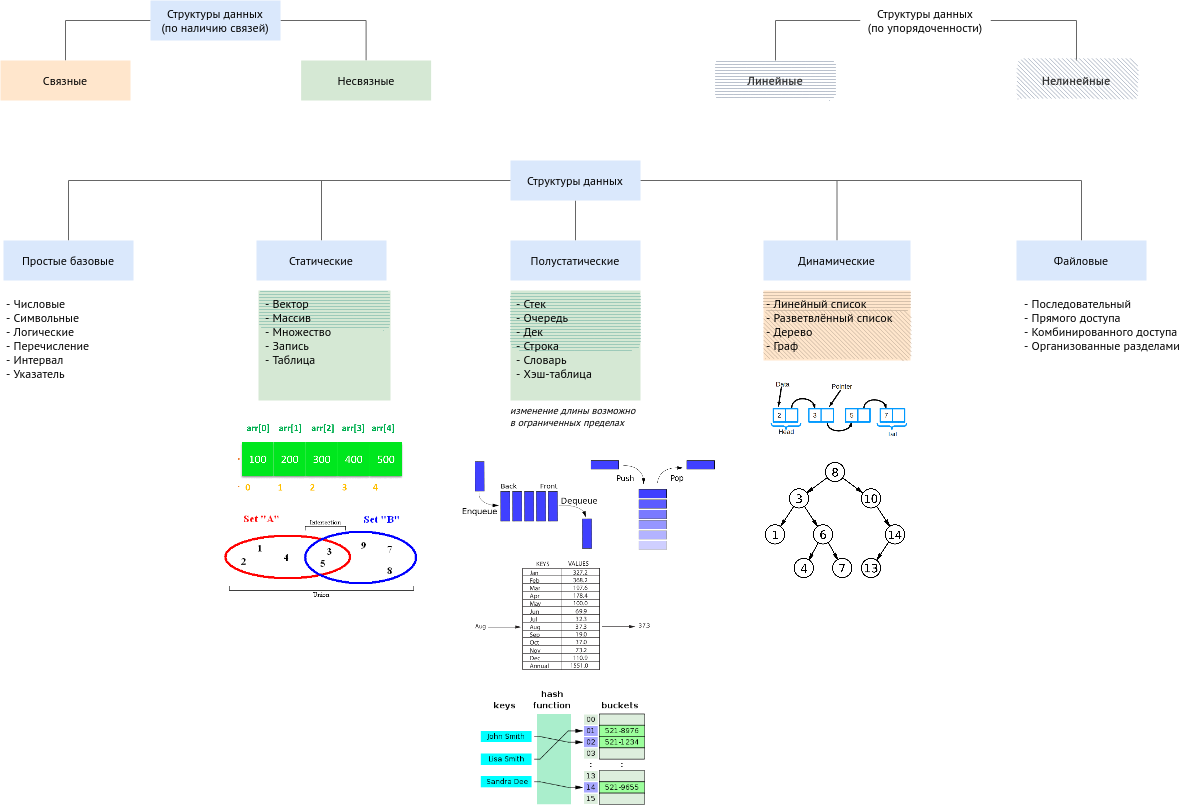

The diagram above was exported from draw.io. Its source (the exported page's mxGraphModel, read from the mxfile embedded in the PNG):
<mxGraphModel dx="2504" dy="1441" grid="1" gridSize="10" guides="1" tooltips="1" connect="1" arrows="1" fold="1" page="1" pageScale="1" pageWidth="850" pageHeight="1100" math="0" shadow="0">
  <root>
    <mxCell id="0" />
    <mxCell id="1" parent="0" />
    <mxCell id="9Fv7BeR0NjcMcxYBljjN-36" value="" style="whiteSpace=wrap;html=1;fillColor=#ffe6cc;strokeColor=none;fontFamily=PT Sans;fontSource=https%3A%2F%2Ffonts.googleapis.com%2Fcss%3Ffamily%3DPT%2BSans;" vertex="1" parent="1">
      <mxGeometry x="863" y="380" width="147" height="70" as="geometry" />
    </mxCell>
    <mxCell id="9Fv7BeR0NjcMcxYBljjN-53" value="" style="rounded=1;whiteSpace=wrap;html=1;strokeWidth=2;fillWeight=1;hachureGap=3;hachureAngle=45;fillColor=#C9B5A1;sketch=1;glass=0;labelBackgroundColor=default;fontFamily=PT Sans;fontSource=https%3A%2F%2Ffonts.googleapis.com%2Fcss%3Ffamily%3DPT%2BSans;jiggle=0;strokeColor=none;curveFitting=1;simplification=1;opacity=50;" vertex="1" parent="1">
      <mxGeometry x="863" y="400" width="147" height="50" as="geometry" />
    </mxCell>
    <mxCell id="9Fv7BeR0NjcMcxYBljjN-52" value="" style="rounded=1;whiteSpace=wrap;html=1;strokeWidth=2;fillWeight=1;hachureGap=3;hachureAngle=90;fillColor=#C9B5A1;sketch=1;glass=0;labelBackgroundColor=default;fontFamily=PT Sans;fontSource=https%3A%2F%2Ffonts.googleapis.com%2Fcss%3Ffamily%3DPT%2BSans;jiggle=0;strokeColor=none;opacity=50;" vertex="1" parent="1">
      <mxGeometry x="863" y="380" width="147" height="20" as="geometry" />
    </mxCell>
    <mxCell id="9Fv7BeR0NjcMcxYBljjN-40" value="" style="whiteSpace=wrap;html=1;fillColor=#d5e8d4;strokeColor=none;fontFamily=PT Sans;fontSource=https%3A%2F%2Ffonts.googleapis.com%2Fcss%3Ffamily%3DPT%2BSans;" vertex="1" parent="1">
      <mxGeometry x="358" y="380" width="132" height="110" as="geometry" />
    </mxCell>
    <mxCell id="9Fv7BeR0NjcMcxYBljjN-50" value="" style="rounded=1;whiteSpace=wrap;html=1;strokeWidth=2;fillWeight=1;hachureGap=3;hachureAngle=90;fillColor=#67AB9F;sketch=1;glass=0;labelBackgroundColor=default;fontFamily=PT Sans;fontSource=https%3A%2F%2Ffonts.googleapis.com%2Fcss%3Ffamily%3DPT%2BSans;jiggle=0;strokeColor=none;opacity=30;" vertex="1" parent="1">
      <mxGeometry x="359" y="380" width="130" height="40" as="geometry" />
    </mxCell>
    <mxCell id="9Fv7BeR0NjcMcxYBljjN-39" value="" style="whiteSpace=wrap;html=1;fillColor=#d5e8d4;strokeColor=none;fontFamily=PT Sans;fontSource=https%3A%2F%2Ffonts.googleapis.com%2Fcss%3Ffamily%3DPT%2BSans;" vertex="1" parent="1">
      <mxGeometry x="610" y="380" width="130" height="110" as="geometry" />
    </mxCell>
    <mxCell id="9Fv7BeR0NjcMcxYBljjN-48" value="" style="rounded=1;whiteSpace=wrap;html=1;strokeWidth=2;fillWeight=1;hachureGap=3;hachureAngle=90;fillColor=#67AB9F;sketch=1;glass=0;labelBackgroundColor=default;fontFamily=PT Sans;fontSource=https%3A%2F%2Ffonts.googleapis.com%2Fcss%3Ffamily%3DPT%2BSans;jiggle=0;strokeColor=none;opacity=30;" vertex="1" parent="1">
      <mxGeometry x="610" y="380" width="130" height="60" as="geometry" />
    </mxCell>
    <mxCell id="9Fv7BeR0NjcMcxYBljjN-7" value="" style="edgeStyle=orthogonalEdgeStyle;rounded=0;orthogonalLoop=1;jettySize=auto;html=1;fontFamily=PT Sans;fontSource=https%3A%2F%2Ffonts.googleapis.com%2Fcss%3Ffamily%3DPT%2BSans;endArrow=none;endFill=0;strokeColor=#666666;" edge="1" parent="1" source="9Fv7BeR0NjcMcxYBljjN-3" target="9Fv7BeR0NjcMcxYBljjN-6">
      <mxGeometry relative="1" as="geometry" />
    </mxCell>
    <mxCell id="9Fv7BeR0NjcMcxYBljjN-9" value="" style="edgeStyle=orthogonalEdgeStyle;rounded=0;orthogonalLoop=1;jettySize=auto;html=1;strokeColor=#666666;fontFamily=PT Sans;fontSource=https%3A%2F%2Ffonts.googleapis.com%2Fcss%3Ffamily%3DPT%2BSans;endArrow=none;endFill=0;" edge="1" parent="1" source="9Fv7BeR0NjcMcxYBljjN-3" target="9Fv7BeR0NjcMcxYBljjN-8">
      <mxGeometry relative="1" as="geometry">
        <Array as="points">
          <mxPoint x="421" y="270" />
        </Array>
      </mxGeometry>
    </mxCell>
    <mxCell id="9Fv7BeR0NjcMcxYBljjN-12" value="" style="edgeStyle=orthogonalEdgeStyle;rounded=0;orthogonalLoop=1;jettySize=auto;html=1;strokeColor=#666666;fontFamily=PT Sans;fontSource=https%3A%2F%2Ffonts.googleapis.com%2Fcss%3Ffamily%3DPT%2BSans;endArrow=none;endFill=0;" edge="1" parent="1" source="9Fv7BeR0NjcMcxYBljjN-3" target="9Fv7BeR0NjcMcxYBljjN-11">
      <mxGeometry relative="1" as="geometry" />
    </mxCell>
    <mxCell id="9Fv7BeR0NjcMcxYBljjN-14" value="" style="edgeStyle=orthogonalEdgeStyle;rounded=0;orthogonalLoop=1;jettySize=auto;html=1;strokeColor=#666666;fontFamily=PT Sans;fontSource=https%3A%2F%2Ffonts.googleapis.com%2Fcss%3Ffamily%3DPT%2BSans;endArrow=none;endFill=0;" edge="1" parent="1" source="9Fv7BeR0NjcMcxYBljjN-3" target="9Fv7BeR0NjcMcxYBljjN-13">
      <mxGeometry relative="1" as="geometry" />
    </mxCell>
    <mxCell id="9Fv7BeR0NjcMcxYBljjN-16" style="edgeStyle=orthogonalEdgeStyle;rounded=0;orthogonalLoop=1;jettySize=auto;html=1;strokeColor=#666666;fontFamily=PT Sans;fontSource=https%3A%2F%2Ffonts.googleapis.com%2Fcss%3Ffamily%3DPT%2BSans;endArrow=none;endFill=0;" edge="1" parent="1" source="9Fv7BeR0NjcMcxYBljjN-3" target="9Fv7BeR0NjcMcxYBljjN-15">
      <mxGeometry relative="1" as="geometry" />
    </mxCell>
    <mxCell id="9Fv7BeR0NjcMcxYBljjN-3" value="Структуры данных" style="whiteSpace=wrap;html=1;fillColor=#dae8fc;strokeColor=none;fontFamily=PT Sans;fontSource=https%3A%2F%2Ffonts.googleapis.com%2Fcss%3Ffamily%3DPT%2BSans;" vertex="1" parent="1">
      <mxGeometry x="610" y="250" width="130" height="40" as="geometry" />
    </mxCell>
    <mxCell id="9Fv7BeR0NjcMcxYBljjN-6" value="Простые базовые" style="whiteSpace=wrap;html=1;fillColor=#dae8fc;strokeColor=none;fontFamily=PT Sans;fontSource=https%3A%2F%2Ffonts.googleapis.com%2Fcss%3Ffamily%3DPT%2BSans;" vertex="1" parent="1">
      <mxGeometry x="103" y="330" width="130" height="40" as="geometry" />
    </mxCell>
    <mxCell id="9Fv7BeR0NjcMcxYBljjN-8" value="Статические" style="whiteSpace=wrap;html=1;fillColor=#dae8fc;strokeColor=none;fontFamily=PT Sans;fontSource=https%3A%2F%2Ffonts.googleapis.com%2Fcss%3Ffamily%3DPT%2BSans;" vertex="1" parent="1">
      <mxGeometry x="356" y="330" width="130" height="40" as="geometry" />
    </mxCell>
    <mxCell id="9Fv7BeR0NjcMcxYBljjN-11" value="Полустатические" style="whiteSpace=wrap;html=1;fillColor=#dae8fc;strokeColor=none;fontFamily=PT Sans;fontSource=https%3A%2F%2Ffonts.googleapis.com%2Fcss%3Ffamily%3DPT%2BSans;" vertex="1" parent="1">
      <mxGeometry x="610" y="330" width="130" height="40" as="geometry" />
    </mxCell>
    <mxCell id="9Fv7BeR0NjcMcxYBljjN-13" value="Динамические" style="whiteSpace=wrap;html=1;fillColor=#dae8fc;strokeColor=none;fontFamily=PT Sans;fontSource=https%3A%2F%2Ffonts.googleapis.com%2Fcss%3Ffamily%3DPT%2BSans;" vertex="1" parent="1">
      <mxGeometry x="863" y="330" width="147" height="40" as="geometry" />
    </mxCell>
    <mxCell id="9Fv7BeR0NjcMcxYBljjN-15" value="Файловые" style="whiteSpace=wrap;html=1;fillColor=#dae8fc;strokeColor=none;fontFamily=PT Sans;fontSource=https%3A%2F%2Ffonts.googleapis.com%2Fcss%3Ffamily%3DPT%2BSans;" vertex="1" parent="1">
      <mxGeometry x="1116" y="330" width="130" height="40" as="geometry" />
    </mxCell>
    <mxCell id="9Fv7BeR0NjcMcxYBljjN-20" value="- Числовые&#10;- Символьные&#10;- Логические&#10;- Перечисление&#10;- Интервал&#10;- Указатель&#10;&#10;" style="text;strokeColor=none;fillColor=none;align=left;verticalAlign=top;spacingLeft=4;spacingRight=4;overflow=hidden;rotatable=0;points=[[0,0.5],[1,0.5]];portConstraint=eastwest;fontFamily=PT Sans;fontSource=https%3A%2F%2Ffonts.googleapis.com%2Fcss%3Ffamily%3DPT%2BSans;" vertex="1" parent="1">
      <mxGeometry x="100" y="380" width="140" height="100" as="geometry" />
    </mxCell>
    <mxCell id="9Fv7BeR0NjcMcxYBljjN-22" value="- Вектор&#10;- Массив&#10;- Множество&#10;- Запись&#10;- Таблица&#10;&#10;&#10;" style="text;strokeColor=none;fillColor=none;align=left;verticalAlign=top;spacingLeft=4;spacingRight=4;overflow=hidden;rotatable=0;points=[[0,0.5],[1,0.5]];portConstraint=eastwest;fontFamily=PT Sans;fontSource=https%3A%2F%2Ffonts.googleapis.com%2Fcss%3Ffamily%3DPT%2BSans;labelPadding=0;" vertex="1" parent="1">
      <mxGeometry x="359" y="380" width="91" height="100" as="geometry" />
    </mxCell>
    <mxCell id="9Fv7BeR0NjcMcxYBljjN-23" value="- Стек&#10;- Очередь&#10;- Дек&#10;- Строка&#10;- Словарь&#10;- Хэш-таблица&#10;&#10;&#10;&#10;&#10;&#10;&#10;" style="text;strokeColor=none;fillColor=none;align=left;verticalAlign=top;spacingLeft=4;spacingRight=4;overflow=hidden;rotatable=0;points=[[0,0.5],[1,0.5]];portConstraint=eastwest;fontFamily=PT Sans;fontSource=https%3A%2F%2Ffonts.googleapis.com%2Fcss%3Ffamily%3DPT%2BSans;" vertex="1" parent="1">
      <mxGeometry x="610" y="380" width="130" height="100" as="geometry" />
    </mxCell>
    <mxCell id="9Fv7BeR0NjcMcxYBljjN-24" value="- Линейный список&#10;- Разветвлённый список&#10;- Дерево&#10;- Граф&#10;&#10;&#10;&#10;&#10;" style="text;strokeColor=none;fillColor=none;align=left;verticalAlign=top;spacingLeft=4;spacingRight=4;overflow=hidden;rotatable=0;points=[[0,0.5],[1,0.5]];portConstraint=eastwest;fontFamily=PT Sans;fontSource=https%3A%2F%2Ffonts.googleapis.com%2Fcss%3Ffamily%3DPT%2BSans;" vertex="1" parent="1">
      <mxGeometry x="860" y="380" width="145" height="60" as="geometry" />
    </mxCell>
    <mxCell id="9Fv7BeR0NjcMcxYBljjN-25" value="- Последовательный&#10;- Прямого доступа&#10;- Комбинированного доступа&#10;- Организованные разделами&#10;" style="text;strokeColor=none;fillColor=none;align=left;verticalAlign=top;spacingLeft=4;spacingRight=4;overflow=hidden;rotatable=0;points=[[0,0.5],[1,0.5]];portConstraint=eastwest;fontFamily=PT Sans;fontSource=https%3A%2F%2Ffonts.googleapis.com%2Fcss%3Ffamily%3DPT%2BSans;" vertex="1" parent="1">
      <mxGeometry x="1118" y="380" width="182" height="100" as="geometry" />
    </mxCell>
    <mxCell id="9Fv7BeR0NjcMcxYBljjN-26" value="" style="shape=image;verticalLabelPosition=bottom;labelBackgroundColor=default;verticalAlign=top;aspect=fixed;imageAspect=0;image=https://habrastorage.org/r/w1560/web/22f/907/b15/22f907b15b594128ab541966d5635e28.png;" vertex="1" parent="1">
      <mxGeometry x="689.77" y="550" width="125.23" height="90" as="geometry" />
    </mxCell>
    <mxCell id="9Fv7BeR0NjcMcxYBljjN-27" value="" style="shape=image;verticalLabelPosition=bottom;labelBackgroundColor=default;verticalAlign=top;aspect=fixed;imageAspect=0;image=https://habrastorage.org/r/w1560/web/dc6/2eb/f8a/dc62ebf8a5ce481398f2cd9ae8ce7563.png;" vertex="1" parent="1">
      <mxGeometry x="560" y="550" width="137.76" height="90" as="geometry" />
    </mxCell>
    <mxCell id="9Fv7BeR0NjcMcxYBljjN-28" value="" style="shape=image;verticalLabelPosition=bottom;labelBackgroundColor=default;verticalAlign=top;aspect=fixed;imageAspect=0;image=https://habrastorage.org/r/w1560/web/13d/108/07a/13d10807a2514c9a9b68a5ccdbea4f4a.png;" vertex="1" parent="1">
      <mxGeometry x="314.4" y="600" width="219.2" height="90" as="geometry" />
    </mxCell>
    <mxCell id="9Fv7BeR0NjcMcxYBljjN-29" value="" style="shape=image;verticalLabelPosition=bottom;labelBackgroundColor=default;verticalAlign=top;aspect=fixed;imageAspect=0;image=https://habrastorage.org/r/w1560/web/457/670/66a/45767066a1d34dee9fc40e4cdf86872f.png;" vertex="1" parent="1">
      <mxGeometry x="867.53" y="470" width="142.47" height="60" as="geometry" />
    </mxCell>
    <mxCell id="9Fv7BeR0NjcMcxYBljjN-30" value="" style="shape=image;verticalLabelPosition=bottom;labelBackgroundColor=default;verticalAlign=top;aspect=fixed;imageAspect=0;image=https://habrastorage.org/r/w1560/web/2ae/6bd/144/2ae6bd1443ef4a51b01b9fb1d59fe3f9.png;" vertex="1" parent="1">
      <mxGeometry x="575.3000000000001" y="650" width="174.7" height="110" as="geometry" />
    </mxCell>
    <mxCell id="9Fv7BeR0NjcMcxYBljjN-33" value="" style="edgeStyle=orthogonalEdgeStyle;rounded=0;orthogonalLoop=1;jettySize=auto;html=1;strokeColor=#666666;fontFamily=PT Sans;fontSource=https%3A%2F%2Ffonts.googleapis.com%2Fcss%3Ffamily%3DPT%2BSans;endArrow=none;endFill=0;" edge="1" parent="1" source="9Fv7BeR0NjcMcxYBljjN-31" target="9Fv7BeR0NjcMcxYBljjN-32">
      <mxGeometry relative="1" as="geometry" />
    </mxCell>
    <mxCell id="9Fv7BeR0NjcMcxYBljjN-35" value="" style="edgeStyle=orthogonalEdgeStyle;rounded=0;orthogonalLoop=1;jettySize=auto;html=1;strokeColor=#666666;fontFamily=PT Sans;fontSource=https%3A%2F%2Ffonts.googleapis.com%2Fcss%3Ffamily%3DPT%2BSans;endArrow=none;endFill=0;" edge="1" parent="1" source="9Fv7BeR0NjcMcxYBljjN-31" target="9Fv7BeR0NjcMcxYBljjN-34">
      <mxGeometry relative="1" as="geometry" />
    </mxCell>
    <mxCell id="9Fv7BeR0NjcMcxYBljjN-31" value="&lt;div&gt;Структуры данных&lt;/div&gt;&lt;div&gt;(по наличию связей)&lt;br&gt;&lt;/div&gt;" style="whiteSpace=wrap;html=1;fillColor=#dae8fc;strokeColor=none;fontFamily=PT Sans;fontSource=https%3A%2F%2Ffonts.googleapis.com%2Fcss%3Ffamily%3DPT%2BSans;" vertex="1" parent="1">
      <mxGeometry x="250" y="90" width="130" height="40" as="geometry" />
    </mxCell>
    <mxCell id="9Fv7BeR0NjcMcxYBljjN-32" value="Связные" style="whiteSpace=wrap;html=1;fillColor=#ffe6cc;strokeColor=none;fontFamily=PT Sans;fontSource=https%3A%2F%2Ffonts.googleapis.com%2Fcss%3Ffamily%3DPT%2BSans;" vertex="1" parent="1">
      <mxGeometry x="100" y="150" width="130" height="40" as="geometry" />
    </mxCell>
    <mxCell id="9Fv7BeR0NjcMcxYBljjN-34" value="Несвязные" style="whiteSpace=wrap;html=1;fillColor=#d5e8d4;strokeColor=none;fontFamily=PT Sans;fontSource=https%3A%2F%2Ffonts.googleapis.com%2Fcss%3Ffamily%3DPT%2BSans;" vertex="1" parent="1">
      <mxGeometry x="400.62" y="150" width="130" height="40" as="geometry" />
    </mxCell>
    <mxCell id="9Fv7BeR0NjcMcxYBljjN-41" value="" style="edgeStyle=orthogonalEdgeStyle;rounded=0;orthogonalLoop=1;jettySize=auto;html=1;strokeColor=#666666;fontFamily=PT Sans;fontSource=https%3A%2F%2Ffonts.googleapis.com%2Fcss%3Ffamily%3DPT%2BSans;endArrow=none;endFill=0;" edge="1" parent="1" source="9Fv7BeR0NjcMcxYBljjN-43" target="9Fv7BeR0NjcMcxYBljjN-46">
      <mxGeometry relative="1" as="geometry">
        <mxPoint x="875" y="150" as="targetPoint" />
      </mxGeometry>
    </mxCell>
    <mxCell id="9Fv7BeR0NjcMcxYBljjN-42" value="" style="edgeStyle=orthogonalEdgeStyle;rounded=0;orthogonalLoop=1;jettySize=auto;html=1;strokeColor=#666666;fontFamily=PT Sans;fontSource=https%3A%2F%2Ffonts.googleapis.com%2Fcss%3Ffamily%3DPT%2BSans;endArrow=none;endFill=0;" edge="1" parent="1" source="9Fv7BeR0NjcMcxYBljjN-43" target="9Fv7BeR0NjcMcxYBljjN-47">
      <mxGeometry relative="1" as="geometry">
        <mxPoint x="1175.6190476190477" y="150" as="targetPoint" />
      </mxGeometry>
    </mxCell>
    <mxCell id="9Fv7BeR0NjcMcxYBljjN-43" value="&lt;div&gt;Структуры данных&lt;/div&gt;&lt;div&gt;(по упорядоченности)&lt;br&gt;&lt;/div&gt;" style="whiteSpace=wrap;html=1;fontFamily=PT Sans;fontSource=https%3A%2F%2Ffonts.googleapis.com%2Fcss%3Ffamily%3DPT%2BSans;strokeColor=none;" vertex="1" parent="1">
      <mxGeometry x="960" y="90" width="130" height="40" as="geometry" />
    </mxCell>
    <mxCell id="9Fv7BeR0NjcMcxYBljjN-46" value="Линейные" style="rounded=1;whiteSpace=wrap;html=1;strokeWidth=2;fillWeight=1;hachureGap=3;hachureAngle=90;fillColor=#A3AEBD;sketch=1;glass=0;labelBackgroundColor=none;fontFamily=PT Sans;fontSource=https%3A%2F%2Ffonts.googleapis.com%2Fcss%3Ffamily%3DPT%2BSans;jiggle=0;strokeColor=none;opacity=50;labelBorderColor=none;fontStyle=1;fontColor=#333333;" vertex="1" parent="1">
      <mxGeometry x="815" y="150" width="120" height="40" as="geometry" />
    </mxCell>
    <mxCell id="9Fv7BeR0NjcMcxYBljjN-47" value="Нелинейные" style="rounded=1;whiteSpace=wrap;html=1;strokeWidth=2;fillWeight=1;hachureGap=3;hachureAngle=45;fillColor=#A3AEBD;sketch=1;glass=0;labelBackgroundColor=none;fontFamily=PT Sans;fontSource=https%3A%2F%2Ffonts.googleapis.com%2Fcss%3Ffamily%3DPT%2BSans;jiggle=0;strokeColor=none;curveFitting=1;simplification=1;opacity=50;fontStyle=1;fontColor=#333333;" vertex="1" parent="1">
      <mxGeometry x="1116" y="150" width="120" height="40" as="geometry" />
    </mxCell>
    <mxCell id="9Fv7BeR0NjcMcxYBljjN-54" value="&lt;div style=&quot;font-size: 10px;&quot;&gt;изменение длины возможно &lt;br style=&quot;font-size: 10px;&quot;&gt;&lt;/div&gt;&lt;div style=&quot;font-size: 10px;&quot;&gt;в ограниченных пределах&lt;/div&gt;" style="text;html=1;align=left;verticalAlign=middle;resizable=0;points=[];autosize=1;strokeColor=none;fillColor=none;fontFamily=PT Sans;glass=0;labelBackgroundColor=default;fillWeight=1;hachureGap=3;hachureAngle=45;jiggle=0;curveFitting=1;simplification=1;fontSource=https%3A%2F%2Ffonts.googleapis.com%2Fcss%3Ffamily%3DPT%2BSans;opacity=50;fontStyle=2;fontSize=10;spacing=0;" vertex="1" parent="1">
      <mxGeometry x="610" y="490" width="140" height="30" as="geometry" />
    </mxCell>
    <mxCell id="9Fv7BeR0NjcMcxYBljjN-55" value="" style="shape=image;verticalLabelPosition=bottom;labelBackgroundColor=default;verticalAlign=top;aspect=fixed;imageAspect=0;image=https://habrastorage.org/r/w1560/web/35b/5ab/830/35b5ab830ac648b9ac67ee35425207fe.png;" vertex="1" parent="1">
      <mxGeometry x="575.3" y="770" width="178.05" height="130" as="geometry" />
    </mxCell>
    <mxCell id="9Fv7BeR0NjcMcxYBljjN-56" value="" style="shape=image;verticalLabelPosition=bottom;labelBackgroundColor=default;verticalAlign=top;aspect=fixed;imageAspect=0;image=https://habrastorage.org/r/w1560/web/d6d/8e9/66d/d6d8e966d0ab4fec9f4f565429307e71.png;" vertex="1" parent="1">
      <mxGeometry x="863" y="550" width="144.11" height="120" as="geometry" />
    </mxCell>
    <mxCell id="9Fv7BeR0NjcMcxYBljjN-57" value="" style="shape=image;verticalLabelPosition=bottom;labelBackgroundColor=default;verticalAlign=top;aspect=fixed;imageAspect=0;image=https://www.simplilearn.com/ice9/free_resources_article_thumb/array_in_C/array_in_C_1.png;clipPath=inset(1.11% 0% 30.74% 36%);" vertex="1" parent="1">
      <mxGeometry x="337.52" y="510" width="166.96" height="80" as="geometry" />
    </mxCell>
  </root>
</mxGraphModel>